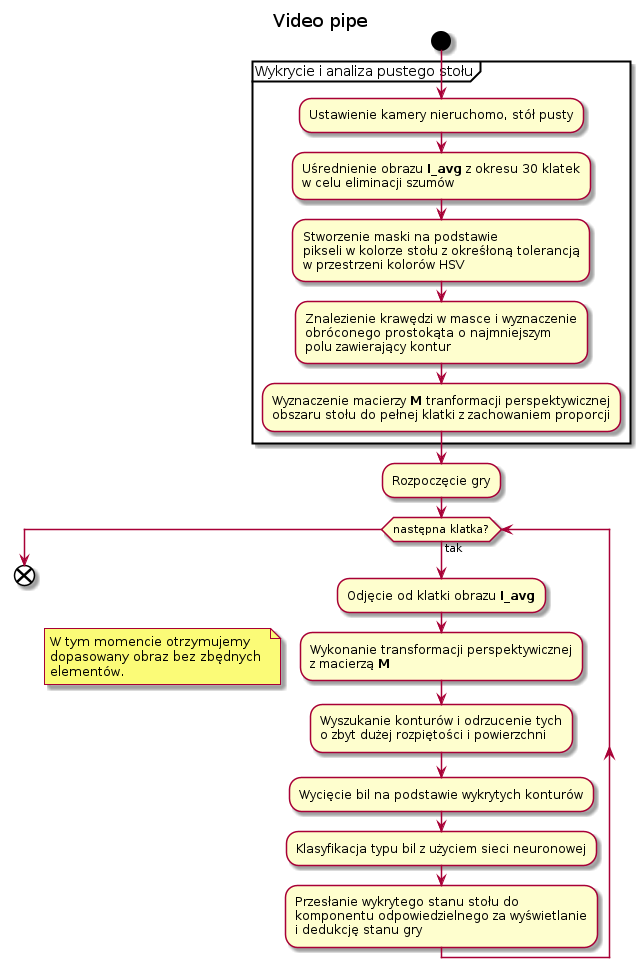

The diagram above was rendered by PlantUML. Its source (embedded in the PNG):
@startuml
title Video pipe
start 
partition "Wykrycie i analiza pustego stołu" {
:Ustawienie kamery nieruchomo, stół pusty;

:Uśrednienie obrazu <b>I_avg</b> z okresu 30 klatek
w celu eliminacji szumów;

:Stworzenie maski na podstawie
pikseli w kolorze stołu z okreśłoną tolerancją
w przestrzeni kolorów HSV;

:Znalezienie krawędzi w masce i wyznaczenie
obróconego prostokąta o najmniejszym
polu zawierający kontur;

:Wyznaczenie macierzy <b>M</b> tranformacji perspektywicznej
obszaru stołu do pełnej klatki z zachowaniem proporcji;
}

:Rozpoczęcie gry;

while (następna klatka?) is (tak)
  :Odjęcie od klatki obrazu <b>I_avg</b>;
  :Wykonanie transformacji perspektywicznej
  z macierzą <b>M</b>;
  floating note left: W tym momencie otrzymujemy\ndopasowany obraz bez zbędnych \nelementów.
  :Wyszukanie konturów i odrzucenie tych
  o zbyt dużej rozpiętości i powierzchni;
  :Wycięcie bil na podstawie wykrytych konturów;
  :Klasyfikacja typu bil z użyciem sieci neuronowej;
  :Przesłanie wykrytego stanu stołu do
  komponentu odpowiedzielnego za wyświetlanie
  i dedukcję stanu gry;
endwhile

end

@enduml